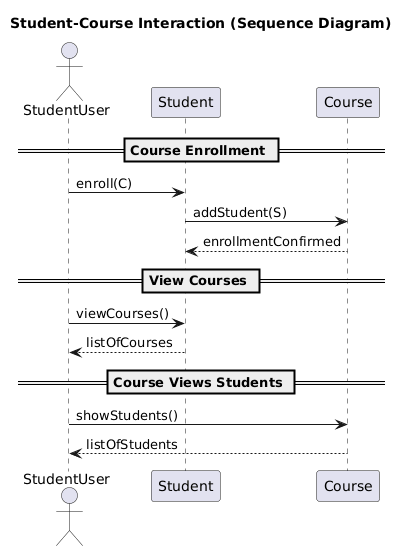

The diagram above was rendered by PlantUML. Its source (embedded in the PNG):
@startuml
title Student-Course Interaction (Sequence Diagram)

actor StudentUser
participant "Student" as S
participant "Course" as C

== Course Enrollment ==
StudentUser -> S : enroll(C)
S -> C : addStudent(S)
C --> S : enrollmentConfirmed

== View Courses ==
StudentUser -> S : viewCourses()
S --> StudentUser : listOfCourses

== Course Views Students ==
StudentUser -> C : showStudents()
C --> StudentUser : listOfStudents
@enduml